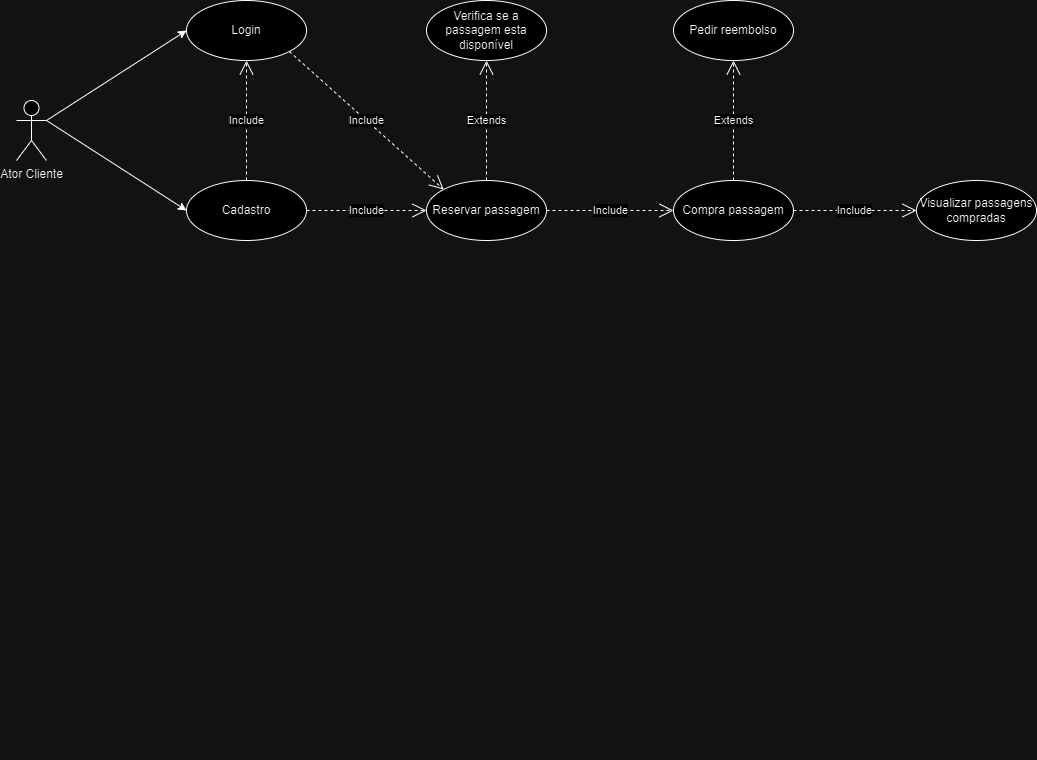

The diagram above was exported from draw.io. Its source (the exported page's mxGraphModel, read from the mxfile embedded in the PNG):
<mxGraphModel dx="762" dy="415" grid="1" gridSize="10" guides="1" tooltips="1" connect="1" arrows="1" fold="1" page="1" pageScale="1" pageWidth="827" pageHeight="1169" math="0" shadow="0">
  <root>
    <mxCell id="0" />
    <mxCell id="1" parent="0" />
    <mxCell id="qOA_-iAmldnqN560GenG-1" value="Ator Cliente" style="shape=umlActor;verticalLabelPosition=bottom;verticalAlign=top;html=1;outlineConnect=0;" parent="1" vertex="1">
      <mxGeometry x="50" y="220" width="30" height="60" as="geometry" />
    </mxCell>
    <mxCell id="qOA_-iAmldnqN560GenG-9" value="" style="endArrow=classic;html=1;rounded=0;exitX=1;exitY=0.3333333333333333;exitDx=0;exitDy=0;exitPerimeter=0;entryX=0;entryY=0.5;entryDx=0;entryDy=0;" parent="1" source="qOA_-iAmldnqN560GenG-1" target="o_uyo93JixiJtl9EnALQ-3" edge="1">
      <mxGeometry width="50" height="50" relative="1" as="geometry">
        <mxPoint x="130" y="320" as="sourcePoint" />
        <mxPoint x="210" y="190" as="targetPoint" />
      </mxGeometry>
    </mxCell>
    <mxCell id="qOA_-iAmldnqN560GenG-22" style="edgeStyle=orthogonalEdgeStyle;rounded=0;orthogonalLoop=1;jettySize=auto;html=1;exitX=0.5;exitY=1;exitDx=0;exitDy=0;" parent="1" edge="1">
      <mxGeometry relative="1" as="geometry">
        <mxPoint x="459.9999999999998" y="870" as="sourcePoint" />
        <mxPoint x="459.9999999999998" y="870" as="targetPoint" />
      </mxGeometry>
    </mxCell>
    <mxCell id="o_uyo93JixiJtl9EnALQ-1" value="" style="endArrow=classic;html=1;rounded=0;exitX=1;exitY=0.3333333333333333;exitDx=0;exitDy=0;exitPerimeter=0;entryX=0;entryY=0.5;entryDx=0;entryDy=0;" parent="1" source="qOA_-iAmldnqN560GenG-1" target="o_uyo93JixiJtl9EnALQ-4" edge="1">
      <mxGeometry width="50" height="50" relative="1" as="geometry">
        <mxPoint x="140" y="260" as="sourcePoint" />
        <mxPoint x="210" y="300" as="targetPoint" />
      </mxGeometry>
    </mxCell>
    <mxCell id="o_uyo93JixiJtl9EnALQ-3" value="Login" style="ellipse;whiteSpace=wrap;html=1;" parent="1" vertex="1">
      <mxGeometry x="220" y="120" width="120" height="60" as="geometry" />
    </mxCell>
    <mxCell id="o_uyo93JixiJtl9EnALQ-4" value="Cadastro" style="ellipse;whiteSpace=wrap;html=1;" parent="1" vertex="1">
      <mxGeometry x="220" y="300" width="120" height="60" as="geometry" />
    </mxCell>
    <mxCell id="o_uyo93JixiJtl9EnALQ-5" value="Include" style="endArrow=open;endSize=12;dashed=1;html=1;rounded=0;exitX=0.5;exitY=0;exitDx=0;exitDy=0;entryX=0.5;entryY=1;entryDx=0;entryDy=0;" parent="1" source="o_uyo93JixiJtl9EnALQ-4" target="o_uyo93JixiJtl9EnALQ-3" edge="1">
      <mxGeometry width="160" relative="1" as="geometry">
        <mxPoint x="230" y="400" as="sourcePoint" />
        <mxPoint x="310" y="330" as="targetPoint" />
      </mxGeometry>
    </mxCell>
    <mxCell id="o_uyo93JixiJtl9EnALQ-6" value="Reservar passagem" style="ellipse;whiteSpace=wrap;html=1;" parent="1" vertex="1">
      <mxGeometry x="460" y="300" width="120" height="60" as="geometry" />
    </mxCell>
    <mxCell id="o_uyo93JixiJtl9EnALQ-7" value="Include" style="endArrow=open;endSize=12;dashed=1;html=1;rounded=0;exitX=1;exitY=0.5;exitDx=0;exitDy=0;entryX=0;entryY=0.5;entryDx=0;entryDy=0;" parent="1" source="o_uyo93JixiJtl9EnALQ-4" target="o_uyo93JixiJtl9EnALQ-6" edge="1">
      <mxGeometry width="160" relative="1" as="geometry">
        <mxPoint x="290" y="310" as="sourcePoint" />
        <mxPoint x="290" y="190" as="targetPoint" />
      </mxGeometry>
    </mxCell>
    <mxCell id="o_uyo93JixiJtl9EnALQ-8" value="Include" style="endArrow=open;endSize=12;dashed=1;html=1;rounded=0;exitX=1;exitY=1;exitDx=0;exitDy=0;entryX=0;entryY=0;entryDx=0;entryDy=0;" parent="1" source="o_uyo93JixiJtl9EnALQ-3" target="o_uyo93JixiJtl9EnALQ-6" edge="1">
      <mxGeometry width="160" relative="1" as="geometry">
        <mxPoint x="300" y="320" as="sourcePoint" />
        <mxPoint x="300" y="200" as="targetPoint" />
      </mxGeometry>
    </mxCell>
    <mxCell id="o_uyo93JixiJtl9EnALQ-9" value="Verifica se a passagem esta disponível" style="ellipse;whiteSpace=wrap;html=1;" parent="1" vertex="1">
      <mxGeometry x="460" y="120" width="120" height="60" as="geometry" />
    </mxCell>
    <mxCell id="o_uyo93JixiJtl9EnALQ-10" value="Extends" style="endArrow=open;endSize=12;dashed=1;html=1;rounded=0;exitX=0.5;exitY=0;exitDx=0;exitDy=0;entryX=0.5;entryY=1;entryDx=0;entryDy=0;" parent="1" source="o_uyo93JixiJtl9EnALQ-6" target="o_uyo93JixiJtl9EnALQ-9" edge="1">
      <mxGeometry width="160" relative="1" as="geometry">
        <mxPoint x="333" y="181" as="sourcePoint" />
        <mxPoint x="487" y="319" as="targetPoint" />
      </mxGeometry>
    </mxCell>
    <mxCell id="o_uyo93JixiJtl9EnALQ-11" value="Compra passagem" style="ellipse;whiteSpace=wrap;html=1;" parent="1" vertex="1">
      <mxGeometry x="707" y="300" width="120" height="60" as="geometry" />
    </mxCell>
    <mxCell id="o_uyo93JixiJtl9EnALQ-12" value="Include" style="endArrow=open;endSize=12;dashed=1;html=1;rounded=0;exitX=1;exitY=0.5;exitDx=0;exitDy=0;entryX=0;entryY=0.5;entryDx=0;entryDy=0;" parent="1" source="o_uyo93JixiJtl9EnALQ-6" target="o_uyo93JixiJtl9EnALQ-11" edge="1">
      <mxGeometry width="160" relative="1" as="geometry">
        <mxPoint x="587" y="370" as="sourcePoint" />
        <mxPoint x="707" y="370" as="targetPoint" />
      </mxGeometry>
    </mxCell>
    <mxCell id="o_uyo93JixiJtl9EnALQ-13" value="Pedir reembolso" style="ellipse;whiteSpace=wrap;html=1;" parent="1" vertex="1">
      <mxGeometry x="707" y="120" width="120" height="60" as="geometry" />
    </mxCell>
    <mxCell id="o_uyo93JixiJtl9EnALQ-14" value="Extends" style="endArrow=open;endSize=12;dashed=1;html=1;rounded=0;exitX=0.5;exitY=0;exitDx=0;exitDy=0;entryX=0.5;entryY=1;entryDx=0;entryDy=0;" parent="1" source="o_uyo93JixiJtl9EnALQ-11" target="o_uyo93JixiJtl9EnALQ-13" edge="1">
      <mxGeometry width="160" relative="1" as="geometry">
        <mxPoint x="700" y="249.57999999999998" as="sourcePoint" />
        <mxPoint x="827" y="249.57999999999998" as="targetPoint" />
      </mxGeometry>
    </mxCell>
    <mxCell id="o_uyo93JixiJtl9EnALQ-15" value="Visualizar passagens compradas" style="ellipse;whiteSpace=wrap;html=1;" parent="1" vertex="1">
      <mxGeometry x="950" y="300" width="120" height="60" as="geometry" />
    </mxCell>
    <mxCell id="o_uyo93JixiJtl9EnALQ-16" value="Include" style="endArrow=open;endSize=12;dashed=1;html=1;rounded=0;entryX=0;entryY=0.5;entryDx=0;entryDy=0;exitX=1;exitY=0.5;exitDx=0;exitDy=0;" parent="1" source="o_uyo93JixiJtl9EnALQ-11" target="o_uyo93JixiJtl9EnALQ-15" edge="1">
      <mxGeometry width="160" relative="1" as="geometry">
        <mxPoint x="850" y="340" as="sourcePoint" />
        <mxPoint x="954" y="329.71" as="targetPoint" />
      </mxGeometry>
    </mxCell>
  </root>
</mxGraphModel>